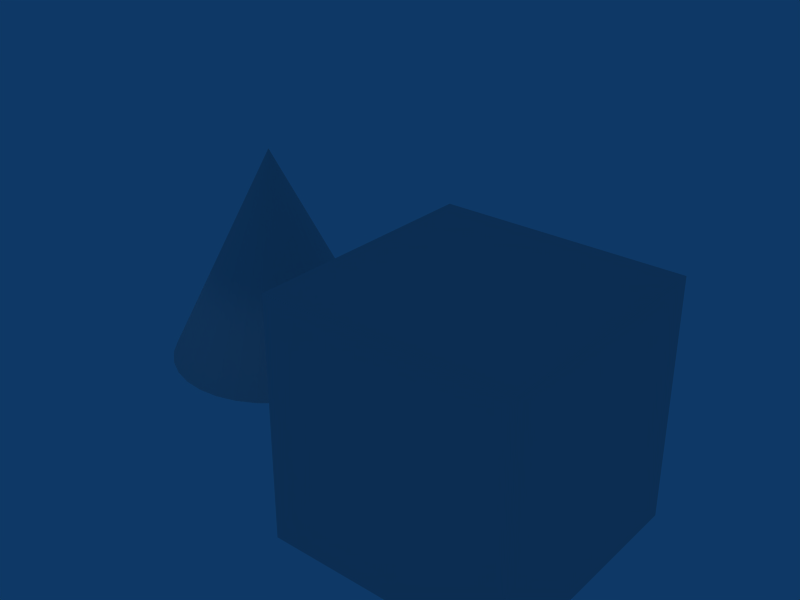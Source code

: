 # Source: dataref_decoding_convert_only_once.test.blend  (saved by Blender 2.49.2; exported with 4.5.12 LTS)
import bpy
from mathutils import Matrix  # noqa: F401  (used for matrix-valued properties, if any)

bpy.ops.wm.read_factory_settings(use_empty=True)
scene = bpy.context.scene
scene.name = 'SceneCopy'

# ---- collections
col_collection_1_001 = bpy.data.collections.new('Collection 1.001'); scene.collection.children.link(col_collection_1_001)

# ---- materials (node trees are filled in below, after node groups)
mat_material = bpy.data.materials.new('Material')
mat_material.alpha_threshold = 0.0
mat_material.roughness = 0.5
mat_material.line_color = (0.0, 0.0, 0.0, 1.0)

# ---- material node trees

# ---- world
world_world = bpy.data.worlds.new('World'); scene.world = world_world
world_world.color = (0.05656, 0.2208, 0.4)
world_world.use_sun_shadow = False
world_world.sun_shadow_jitter_overblur = 0.0
world_world.cycles.sampling_method = 'MANUAL'
world_world.cycles.sample_map_resolution = 256

# ---- lights
light_lamp = bpy.data.lights.new('Lamp', 'SPOT')
light_lamp.transmission_factor = 0.0
light_lamp.energy = 100.0
light_lamp.shadow_buffer_clip_start = 0.5
light_lamp.shadow_soft_size = 1.0
light_lamp.shadow_maximum_resolution = 0.006
light_lamp.use_absolute_resolution = True
light_lamp.cycles.use_multiple_importance_sampling = False

# ---- meshes
me_cone = bpy.data.meshes.new('Cone')
me_cone.from_pydata([(0.7071, 0.7071, -1.0), (0.8315, 0.5556, -1.0), (0.9239, 0.3827, -1.0), (0.9808, 0.1951, -1.0), (1.0, 7.55e-08, -1.0), (0.9808, -0.1951, -1.0), (0.9239, -0.3827, -1.0), (0.8315, -0.5556, -1.0), (0.7071, -0.7071, -1.0), (0.5556, -0.8315, -1.0), (0.3827, -0.9239, -1.0), (0.1951, -0.9808, -1.0), (-3.258e-07, -1.0, -1.0), (-0.1951, -0.9808, -1.0), (-0.3827, -0.9239, -1.0), (-0.5556, -0.8315, -1.0), (-0.7071, -0.7071, -1.0), (-0.8315, -0.5556, -1.0), (-0.9239, -0.3827, -1.0), (-0.9808, -0.1951, -1.0), (-1.0, 9.656e-07, -1.0), (-0.9808, 0.1951, -1.0), (-0.9239, 0.3827, -1.0), (-0.8315, 0.5556, -1.0), (-0.7071, 0.7071, -1.0), (-0.5556, 0.8315, -1.0), (-0.3827, 0.9239, -1.0), (-0.1951, 0.9808, -1.0), (1.605e-06, 1.0, -1.0), (0.1951, 0.9808, -1.0), (0.3827, 0.9239, -1.0), (0.5556, 0.8315, -1.0), (0.0, 0.0, 1.0), (0.0, 0.0, -1.0)], [], [(1, 0, 32), (32, 2, 1), (32, 3, 2), (32, 4, 3), (32, 5, 4), (32, 6, 5), (32, 7, 6), (32, 8, 7), (32, 9, 8), (32, 10, 9), (32, 11, 10), (32, 12, 11), (32, 13, 12), (32, 14, 13), (32, 15, 14), (32, 16, 15), (32, 17, 16), (32, 18, 17), (32, 19, 18), (32, 20, 19), (32, 21, 20), (32, 22, 21), (32, 23, 22), (32, 24, 23), (32, 25, 24), (32, 26, 25), (32, 27, 26), (32, 28, 27), (32, 29, 28), (32, 30, 29), (32, 31, 30), (32, 0, 31), (33, 0, 1), (33, 1, 2), (33, 2, 3), (33, 3, 4), (33, 4, 5), (33, 5, 6), (33, 6, 7), (33, 7, 8), (33, 8, 9), (33, 9, 10), (33, 10, 11), (33, 11, 12), (33, 12, 13), (33, 13, 14), (33, 14, 15), (33, 15, 16), (33, 16, 17), (33, 17, 18), (33, 18, 19), (33, 19, 20), (33, 20, 21), (33, 21, 22), (33, 22, 23), (33, 23, 24), (33, 24, 25), (33, 25, 26), (33, 26, 27), (33, 27, 28), (33, 28, 29), (33, 29, 30), (33, 30, 31), (31, 0, 33)])
me_cone.materials.append(mat_material)
me_cone.use_remesh_preserve_volume = False
me_cone.use_remesh_preserve_attributes = False
me_cone.use_mirror_vertex_groups = False
me_cone.update()
me_cube = bpy.data.meshes.new('Cube')
me_cube.from_pydata([(1.0, 1.0, -1.0), (1.0, -1.0, -1.0), (-1.0, -1.0, -1.0), (-1.0, 1.0, -1.0), (1.0, 1.0, 1.0), (1.0, -1.0, 1.0), (-1.0, -1.0, 1.0), (-1.0, 1.0, 1.0)], [], [(0, 1, 2, 3), (4, 7, 6, 5), (0, 4, 5, 1), (1, 5, 6, 2), (2, 6, 7, 3), (4, 0, 3, 7)])
me_cube.materials.append(mat_material)
me_cube.use_remesh_preserve_volume = False
me_cube.use_remesh_preserve_attributes = False
me_cube.use_mirror_vertex_groups = False
me_cube.update()
arm_armature = bpy.data.armatures.new('Armature')  # bones are not reproduced

# ---- objects
ob_objonlyconvertedonce = bpy.data.objects.new('OBJOnlyConvertedOnce', None)
ob_specialcone = bpy.data.objects.new('SpecialCone', me_cone)
ob_lamp = bpy.data.objects.new('Lamp', light_lamp)
ob_armature = bpy.data.objects.new('Armature', arm_armature)
ob_cube = bpy.data.objects.new('Cube', me_cube)

# ---- transforms, parenting, visibility, modifiers, constraints
ob_objonlyconvertedonce.location = (0.0, 0.0, 0.0)
ob_objonlyconvertedonce.lock_rotations_4d = False
ob_objonlyconvertedonce.empty_display_type = 'ARROWS'
ob_objonlyconvertedonce.empty_image_offset = (0.0, 0.0)
ob_objonlyconvertedonce.lineart.crease_threshold = 0.0
ob_specialcone.parent = ob_objonlyconvertedonce
ob_specialcone.location = (0.0, 0.0, 0.0)
ob_specialcone.lock_rotations_4d = False
ob_specialcone.empty_display_type = 'ARROWS'
ob_specialcone.lineart.crease_threshold = 0.0
ob_lamp.parent = ob_objonlyconvertedonce
ob_lamp.location = (0.0, 0.0, 0.0)
ob_lamp.lock_rotations_4d = False
ob_lamp.empty_display_type = 'ARROWS'
ob_lamp.lineart.crease_threshold = 0.0
ob_armature.parent = ob_objonlyconvertedonce
ob_armature.location = (0.0, 0.0, 0.0)
ob_armature.lock_rotations_4d = False
ob_armature.empty_display_type = 'ARROWS'
ob_armature.lineart.crease_threshold = 0.0
ob_cube.parent = ob_armature
ob_cube.matrix_parent_inverse = Matrix(((1.0, 0.0, 0.0, 0.0), (0.0, 7.55e-08, 1.0, -1.0), (0.0, -1.0, 7.55e-08, 0.0), (0.0, 0.0, 0.0, 1.0)))
ob_cube.location = (3.0, 0.0, 0.0)
ob_cube.lock_rotations_4d = False
ob_cube.empty_display_type = 'ARROWS'
ob_cube.color = (0.0, 0.0, 0.0, 1.0)
ob_cube.lineart.crease_threshold = 0.0

# ---- collection membership
col_collection_1_001.objects.link(ob_objonlyconvertedonce)
col_collection_1_001.objects.link(ob_specialcone)
col_collection_1_001.objects.link(ob_lamp)
col_collection_1_001.objects.link(ob_armature)
col_collection_1_001.objects.link(ob_cube)

# ---- scene / render settings (as saved in the file)
scene.frame_start = 1; scene.frame_end = 250; scene.frame_set(1)
scene.render.engine = 'BLENDER_EEVEE_NEXT'
scene.render.image_settings.file_format = 'JPEG'
scene.render.image_settings.color_mode = 'RGB'
scene.render.image_settings.compression = 90
scene.render.resolution_x = 800
scene.render.resolution_y = 600
scene.render.pixel_aspect_x = 100.0
scene.render.pixel_aspect_y = 100.0
scene.render.fps = 25
scene.render.dither_intensity = 0.0
scene.render.use_compositing = False
scene.render.use_sequencer = False
scene.render.bake_margin = 2
scene.render.bake_bias = 0.0
scene.render.use_stamp_time = False
scene.render.use_stamp_date = False
scene.render.use_stamp_frame = False
scene.render.use_stamp_camera = False
scene.render.use_stamp_scene = False
scene.render.use_stamp_filename = False
scene.render.use_stamp_render_time = False
scene.render.stamp_font_size = 0
scene.cycles.use_denoising = False
scene.cycles.samples = 10
scene.cycles.sampling_pattern = 'TABULATED_SOBOL'
scene.cycles.light_sampling_threshold = 0.0
scene.cycles.use_adaptive_sampling = False
scene.cycles.use_light_tree = False
scene.cycles.blur_glossy = 0.0
scene.cycles.volume_bounces = 1
scene.cycles.pixel_filter_type = 'GAUSSIAN'
scene.cycles.sample_clamp_indirect = 0.0
scene.view_settings.view_transform = 'Raw'
bpy.context.view_layer.update()

# ---- added for rendering (the .blend has no active camera): camera
cam_auto = bpy.data.cameras.new('AutoCamera')
cam_auto.lens = 50.0
cam_auto.sensor_width = 36.0
cam_auto.clip_end = 1000.0
ob_auto_camera = bpy.data.objects.new('AutoCamera', cam_auto)
scene.collection.objects.link(ob_auto_camera)
ob_auto_camera.location = (6.81501, -6.37801, 4.25201)
ob_auto_camera.rotation_euler = (1.09748, -7.21219e-08, 0.694738)
scene.camera = ob_auto_camera
bpy.context.view_layer.update()
